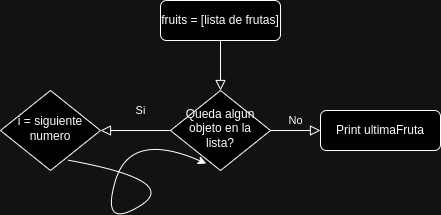

The diagram above was exported from draw.io. Its source (the exported page's mxGraphModel, read from the mxfile embedded in the PNG):
<mxGraphModel dx="1434" dy="780" grid="1" gridSize="10" guides="1" tooltips="1" connect="1" arrows="1" fold="1" page="1" pageScale="1" pageWidth="827" pageHeight="1169" math="0" shadow="0">
  <root>
    <mxCell id="WIyWlLk6GJQsqaUBKTNV-0" />
    <mxCell id="WIyWlLk6GJQsqaUBKTNV-1" parent="WIyWlLk6GJQsqaUBKTNV-0" />
    <mxCell id="2f2MzZEhM__Ty529bYAn-22" value="" style="rounded=0;html=1;jettySize=auto;orthogonalLoop=1;fontSize=11;endArrow=block;endFill=0;endSize=8;strokeWidth=1;shadow=0;labelBackgroundColor=none;edgeStyle=orthogonalEdgeStyle;" parent="WIyWlLk6GJQsqaUBKTNV-1" source="2f2MzZEhM__Ty529bYAn-23" target="2f2MzZEhM__Ty529bYAn-26" edge="1">
      <mxGeometry relative="1" as="geometry" />
    </mxCell>
    <mxCell id="2f2MzZEhM__Ty529bYAn-23" value="fruits = [lista de frutas]" style="rounded=1;whiteSpace=wrap;html=1;fontSize=12;glass=0;strokeWidth=1;shadow=0;" parent="WIyWlLk6GJQsqaUBKTNV-1" vertex="1">
      <mxGeometry x="350" y="90" width="120" height="40" as="geometry" />
    </mxCell>
    <mxCell id="2f2MzZEhM__Ty529bYAn-24" value="Si" style="rounded=0;html=1;jettySize=auto;orthogonalLoop=1;fontSize=11;endArrow=block;endFill=0;endSize=8;strokeWidth=1;shadow=0;labelBackgroundColor=none;edgeStyle=orthogonalEdgeStyle;exitX=0;exitY=0.5;exitDx=0;exitDy=0;" parent="WIyWlLk6GJQsqaUBKTNV-1" source="2f2MzZEhM__Ty529bYAn-26" target="2f2MzZEhM__Ty529bYAn-28" edge="1">
      <mxGeometry x="-0.1429" y="-20" relative="1" as="geometry">
        <mxPoint as="offset" />
        <mxPoint x="210" y="190" as="sourcePoint" />
      </mxGeometry>
    </mxCell>
    <mxCell id="2f2MzZEhM__Ty529bYAn-25" value="No" style="edgeStyle=orthogonalEdgeStyle;rounded=0;html=1;jettySize=auto;orthogonalLoop=1;fontSize=11;endArrow=block;endFill=0;endSize=8;strokeWidth=1;shadow=0;labelBackgroundColor=none;" parent="WIyWlLk6GJQsqaUBKTNV-1" source="2f2MzZEhM__Ty529bYAn-26" target="2f2MzZEhM__Ty529bYAn-27" edge="1">
      <mxGeometry y="10" relative="1" as="geometry">
        <mxPoint as="offset" />
      </mxGeometry>
    </mxCell>
    <mxCell id="2f2MzZEhM__Ty529bYAn-26" value="Queda algun objeto en la lista?" style="rhombus;whiteSpace=wrap;html=1;shadow=0;fontFamily=Helvetica;fontSize=12;align=center;strokeWidth=1;spacing=6;spacingTop=-4;" parent="WIyWlLk6GJQsqaUBKTNV-1" vertex="1">
      <mxGeometry x="360" y="180" width="100" height="80" as="geometry" />
    </mxCell>
    <mxCell id="2f2MzZEhM__Ty529bYAn-27" value="Print ultimaFruta" style="rounded=1;whiteSpace=wrap;html=1;fontSize=12;glass=0;strokeWidth=1;shadow=0;" parent="WIyWlLk6GJQsqaUBKTNV-1" vertex="1">
      <mxGeometry x="510" y="200" width="120" height="40" as="geometry" />
    </mxCell>
    <mxCell id="2f2MzZEhM__Ty529bYAn-28" value="i = siguiente numero" style="rhombus;whiteSpace=wrap;html=1;shadow=0;fontFamily=Helvetica;fontSize=12;align=center;strokeWidth=1;spacing=6;spacingTop=-4;" parent="WIyWlLk6GJQsqaUBKTNV-1" vertex="1">
      <mxGeometry x="190" y="180" width="100" height="80" as="geometry" />
    </mxCell>
    <mxCell id="2f2MzZEhM__Ty529bYAn-29" value="" style="curved=1;endArrow=classic;html=1;rounded=0;exitX=0.672;exitY=0.87;exitDx=0;exitDy=0;exitPerimeter=0;entryX=0.358;entryY=0.913;entryDx=0;entryDy=0;entryPerimeter=0;" parent="WIyWlLk6GJQsqaUBKTNV-1" source="2f2MzZEhM__Ty529bYAn-28" target="2f2MzZEhM__Ty529bYAn-26" edge="1">
      <mxGeometry width="50" height="50" relative="1" as="geometry">
        <mxPoint x="320" y="270" as="sourcePoint" />
        <mxPoint x="370" y="220" as="targetPoint" />
        <Array as="points">
          <mxPoint x="370" y="270" />
          <mxPoint x="290" y="320" />
          <mxPoint x="320" y="220" />
        </Array>
      </mxGeometry>
    </mxCell>
  </root>
</mxGraphModel>